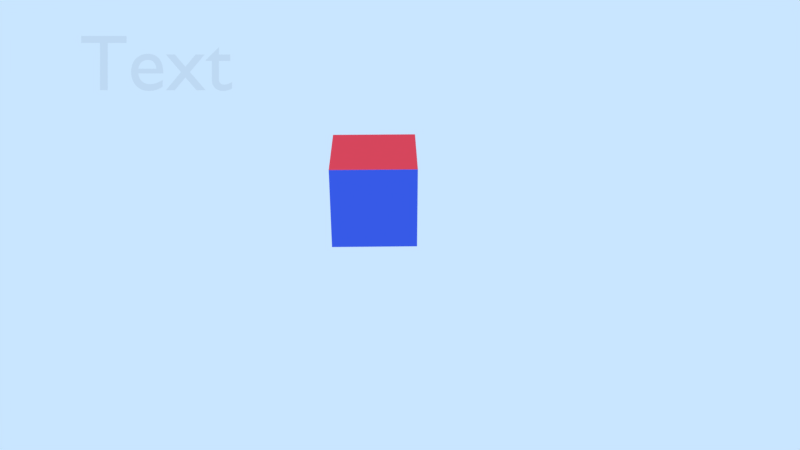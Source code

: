 # Source: resolucao092b.blend  (saved by Blender 2.79.7; exported with 4.5.12 LTS)
import bpy
from mathutils import Matrix  # noqa: F401  (used for matrix-valued properties, if any)

bpy.ops.wm.read_factory_settings(use_empty=True)
scene = bpy.context.scene
scene.name = 'Scene'

# ---- collections
col_collection_1 = bpy.data.collections.new('Collection 1'); scene.collection.children.link(col_collection_1)

# ---- materials (node trees are filled in below, after node groups)
mat_material = bpy.data.materials.new('Material')
mat_material.alpha_threshold = 0.0
mat_material.use_transparent_shadow = False
mat_material.diffuse_color = (0.06422, 0.1305, 0.8, 1.0)
mat_material.roughness = 0.5
mat_material_001 = bpy.data.materials.new('Material.001')
mat_material_001.alpha_threshold = 0.0
mat_material_001.use_transparent_shadow = False
mat_material_001.diffuse_color = (0.8, 0.05668, 0.07841, 1.0)
mat_material_001.roughness = 0.5
mat_material_002 = bpy.data.materials.new('Material.002')
mat_material_002.alpha_threshold = 0.0
mat_material_002.use_transparent_shadow = False
mat_material_002.diffuse_color = (0.08901, 0.8, 0.007091, 1.0)
mat_material_002.roughness = 0.5
mat_material_003 = bpy.data.materials.new('Material.003')
mat_material_003.alpha_threshold = 0.0
mat_material_003.use_transparent_shadow = False
mat_material_003.diffuse_color = (0.8, 0.7617, 0.1577, 1.0)
mat_material_003.roughness = 0.5
mat_material_004 = bpy.data.materials.new('Material.004')
mat_material_004.alpha_threshold = 0.0
mat_material_004.use_transparent_shadow = False
mat_material_004.diffuse_color = (1.0, 1.0, 1.0, 1.0)
mat_material_004.roughness = 0.5
mat_material_005 = bpy.data.materials.new('Material.005')
mat_material_005.alpha_threshold = 0.0
mat_material_005.use_transparent_shadow = False
mat_material_005.diffuse_color = (0.6481, 0.01477, 0.8, 1.0)
mat_material_005.roughness = 0.5

# ---- material node trees

# ---- world
world_world = bpy.data.worlds.new('World'); scene.world = world_world
world_world.color = (0.5853, 0.7879, 1.0)
world_world.use_sun_shadow = False
world_world.sun_shadow_jitter_overblur = 0.0

# ---- cameras
cam_camera = bpy.data.cameras.new('Camera')
cam_camera.clip_end = 100.0
cam_camera.lens = 35.0
cam_camera.sensor_width = 32.0
cam_camera.sensor_height = 18.0
cam_camera.ortho_scale = 7.314
cam_camera.dof.focus_distance = 0.0
cam_camera.dof.aperture_fstop = 128.0

# ---- lights
light_lamp_002 = bpy.data.lights.new('Lamp.002', 'SUN')
light_lamp_002.color = (1.0, 0.2858, 0.003573)
light_lamp_002.transmission_factor = 0.0
light_lamp_002.cutoff_distance = 30.0
light_lamp_002.angle = 0.1993
light_lamp_002.energy = 0.4
light_lamp_002.shadow_buffer_clip_start = 1.001
light_lamp_002.shadow_soft_size = 0.1
light_lamp_002.shadow_cascade_max_distance = 1000.0
light_lamp_001 = bpy.data.lights.new('Lamp.001', 'SUN')
light_lamp_001.color = (0.002057, 0.3427, 1.0)
light_lamp_001.transmission_factor = 0.0
light_lamp_001.cutoff_distance = 30.0
light_lamp_001.angle = 0.1993
light_lamp_001.energy = 0.4
light_lamp_001.shadow_buffer_clip_start = 1.001
light_lamp_001.shadow_soft_size = 0.1
light_lamp_001.shadow_cascade_max_distance = 1000.0
light_sun = bpy.data.lights.new('Sun', 'SUN')
light_sun.transmission_factor = 0.0
light_sun.cutoff_distance = 42.0
light_sun.angle = 0.1993
light_sun.energy = 1.0
light_sun.shadow_buffer_clip_start = 1.001
light_sun.shadow_soft_size = 0.1
light_sun.shadow_cascade_max_distance = 1000.0

# ---- meshes
me_cube = bpy.data.meshes.new('Cube')
me_cube.from_pydata([(-1.0, -1.0, -1.0), (-1.0, -1.0, 1.0), (-1.0, 1.0, -1.0), (-1.0, 1.0, 1.0), (1.0, -1.0, -1.0), (1.0, -1.0, 1.0), (1.0, 1.0, -1.0), (1.0, 1.0, 1.0)], [], [(0, 1, 3, 2), (2, 3, 7, 6), (6, 7, 5, 4), (4, 5, 1, 0), (2, 6, 4, 0), (7, 3, 1, 5)])
me_cube.polygons.foreach_set('material_index', [2, 4, 3, 0, 5, 1])
me_cube.materials.append(mat_material)
me_cube.materials.append(mat_material_001)
me_cube.materials.append(mat_material_002)
me_cube.materials.append(mat_material_003)
me_cube.materials.append(mat_material_004)
me_cube.materials.append(mat_material_005)
me_cube.use_remesh_preserve_volume = False
me_cube.use_remesh_preserve_attributes = False
me_cube.use_mirror_vertex_groups = False
me_cube.update()

# ---- curves / text
txt_txt = bpy.data.curves.new('txt', 'FONT')
txt_txt.dimensions = '2D'
txt_txt.body = 'Text'
txt_txt.use_path_clamp = True
txt_txt.bevel_resolution = 0

# ---- objects
ob_cube = bpy.data.objects.new('Cube', me_cube)
ob_empty = bpy.data.objects.new('Empty', None)
ob_lamp_002 = bpy.data.objects.new('Lamp.002', light_lamp_002)
ob_lamp_001 = bpy.data.objects.new('Lamp.001', light_lamp_001)
ob_lamp = bpy.data.objects.new('Lamp', light_sun)
ob_camera = bpy.data.objects.new('Camera', cam_camera)
ob_txt = bpy.data.objects.new('txt', txt_txt)

# ---- transforms, parenting, visibility, modifiers, constraints
ob_cube.location = (0.0, 0.0, 3.79)
ob_cube.scale = (0.6385, 0.6385, 0.6385)
ob_cube.lineart.crease_threshold = 0.0
ob_empty.location = (0.0, 0.0, 3.212)
ob_empty.rotation_euler = (0.6155, -0.5236, 0.6155)
ob_empty.scale = (3.511, 3.511, 3.511)
ob_empty.empty_display_type = 'SPHERE'
ob_empty.show_in_front = True
ob_empty.lineart.crease_threshold = 0.0
ob_lamp_002.location = (7.781, 4.307, 6.73)
ob_lamp_002.rotation_euler = (3.142, -0.0, 0.0)
ob_lamp_002.lock_rotations_4d = False
ob_lamp_002.empty_display_type = 'ARROWS'
ob_lamp_002.color = (0.0, 0.0, 0.0, 0.0)
ob_lamp_002.lineart.crease_threshold = 0.0
ob_lamp_001.location = (7.781, 4.307, 6.73)
ob_lamp_001.lock_rotations_4d = False
ob_lamp_001.empty_display_type = 'ARROWS'
ob_lamp_001.color = (0.0, 0.0, 0.0, 0.0)
ob_lamp_001.lineart.crease_threshold = 0.0
ob_lamp.location = (10.31, 3.409, 14.65)
ob_lamp.rotation_euler = (0.6503, 0.05522, 1.866)
ob_lamp.lock_rotations_4d = False
ob_lamp.empty_display_type = 'ARROWS'
ob_lamp.color = (0.0, 0.0, 0.0, 0.0)
ob_lamp.lineart.crease_threshold = 0.0
ob_camera.location = (0.1841, -11.98, 9.803)
ob_camera.rotation_euler = (1.065, 0.0, -0.01745)
ob_camera.lock_rotations_4d = False
ob_camera.empty_display_type = 'ARROWS'
ob_camera.color = (0.0, 0.0, 0.0, 0.0)
ob_camera.display_type = 'WIRE'
ob_camera.lineart.crease_threshold = 0.0
ob_txt.parent = ob_camera
ob_txt.matrix_parent_inverse = Matrix(((0.9999, -0.0157, 4.098e-08, -0.3722), (0.007613, 0.4848, 0.8746, -2.764), (-0.01373, -0.8745, 0.4849, -15.23), (0.0, 0.0, 0.0, 1.0)))
ob_txt.location = (-3.678, -1.475, 5.949)
ob_txt.rotation_euler = (1.065, 0.0, -0.01745)
ob_txt.color = (0.0, 0.0, 0.0, 1.0)
ob_txt.lineart.crease_threshold = 0.0

# ---- collection membership
col_collection_1.objects.link(ob_cube)
col_collection_1.objects.link(ob_empty)
col_collection_1.objects.link(ob_lamp_002)
col_collection_1.objects.link(ob_lamp_001)
col_collection_1.objects.link(ob_lamp)
col_collection_1.objects.link(ob_camera)
col_collection_1.objects.link(ob_txt)

# ---- scene / render settings (as saved in the file)
scene.camera = ob_camera
scene.frame_start = 1; scene.frame_end = 250; scene.frame_set(1)
scene.render.engine = 'BLENDER_EEVEE_NEXT'
scene.render.resolution_percentage = 50
scene.render.dither_intensity = 0.0
scene.cycles.use_denoising = False
scene.cycles.samples = 128
scene.cycles.sampling_pattern = 'TABULATED_SOBOL'
scene.cycles.use_adaptive_sampling = False
scene.cycles.use_light_tree = False
scene.view_settings.view_transform = 'Standard'
bpy.context.view_layer.update()
